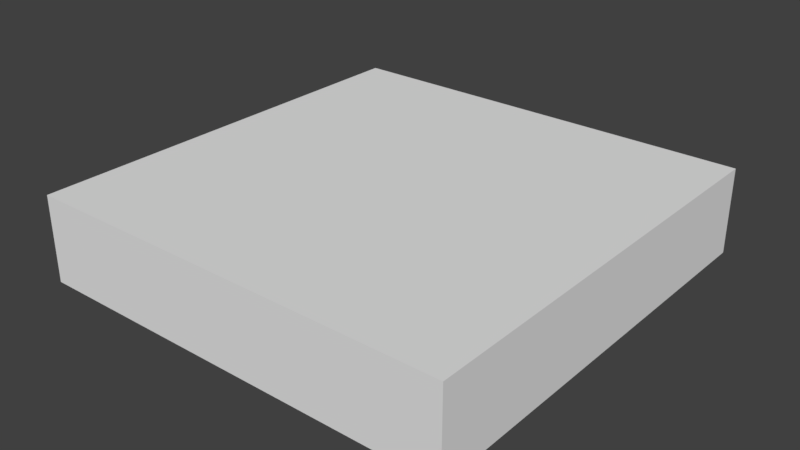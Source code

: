 # Source: cube5x5x1.blend  (saved by Blender 2.77.0; exported with 4.5.12 LTS)
import bpy
from mathutils import Matrix  # noqa: F401  (used for matrix-valued properties, if any)

bpy.ops.wm.read_factory_settings(use_empty=True)
scene = bpy.context.scene
scene.name = 'Scene'

# ---- collections
col_collection_1 = bpy.data.collections.new('Collection 1'); scene.collection.children.link(col_collection_1)

# ---- materials (node trees are filled in below, after node groups)
mat_material = bpy.data.materials.new('Material')
mat_material.alpha_threshold = 0.0
mat_material.use_transparent_shadow = False
mat_material.roughness = 0.5
mat_material.line_color = (0.0, 0.0, 0.0, 1.0)

# ---- material node trees

# ---- world
world_world = bpy.data.worlds.new('World'); scene.world = world_world
world_world.color = (0.05088, 0.05088, 0.05088)
world_world.use_sun_shadow = False
world_world.sun_shadow_jitter_overblur = 0.0
world_world.cycles.sampling_method = 'MANUAL'

# ---- meshes
me_cube = bpy.data.meshes.new('Cube')
me_cube.from_pydata([(5.0, 5.0, 0.0), (5.0, 0.0, 0.0), (-1.192e-07, 1.788e-07, 0.0), (3.576e-07, 5.0, 0.0), (5.0, 5.0, 1.0), (5.0, -5.96e-07, 1.0), (-3.576e-07, 3.576e-07, 1.0), (5.96e-08, 5.0, 1.0)], [], [(0, 1, 2, 3), (4, 7, 6, 5), (0, 4, 5, 1), (1, 5, 6, 2), (2, 6, 7, 3), (4, 0, 3, 7)])
_uv = me_cube.uv_layers.new(name='UVMap')
_uv.uv.foreach_set('vector', [0.0, 0.0, 0.0, -2.5, -2.5, -2.5, -2.5, 2.384e-07, 2.384e-07, 1.0, -2.5, 1.0, -2.5, -1.5, -4.768e-07, -1.5, 0.0, 0.5, -2.384e-07, 1.0, -2.5, 1.0, -2.5, 0.5, 0.0, 0.5, -4.768e-07, 1.0, -2.5, 1.0, -2.5, 0.5, 0.5, 0.5, 0.5, 1.0, 3.0, 1.0, 3.0, 0.5, 2.384e-07, 0.0, 0.0, -0.5, -2.5, -0.5, -2.5, 0.0])
me_cube.materials.append(mat_material)
me_cube.use_remesh_preserve_volume = False
me_cube.use_remesh_preserve_attributes = False
me_cube.use_mirror_vertex_groups = False
me_cube.update()

# ---- objects
ob_cube5x5x1 = bpy.data.objects.new('cube5x5x1', me_cube)

# ---- transforms, parenting, visibility, modifiers, constraints
ob_cube5x5x1.location = (0.0, 0.0, 0.0)
ob_cube5x5x1.lock_rotations_4d = False
ob_cube5x5x1.empty_display_type = 'ARROWS'
ob_cube5x5x1.lineart.crease_threshold = 0.0

# ---- collection membership
col_collection_1.objects.link(ob_cube5x5x1)

# ---- scene / render settings (as saved in the file)
scene.frame_start = 1; scene.frame_end = 250; scene.frame_set(1)
scene.render.engine = 'BLENDER_EEVEE_NEXT'
scene.render.resolution_percentage = 50
scene.render.dither_intensity = 0.0
scene.cycles.use_denoising = False
scene.cycles.samples = 128
scene.cycles.sampling_pattern = 'TABULATED_SOBOL'
scene.cycles.light_sampling_threshold = 0.0
scene.cycles.use_adaptive_sampling = False
scene.cycles.use_light_tree = False
scene.cycles.blur_glossy = 0.0
scene.cycles.sample_clamp_indirect = 0.0
scene.view_settings.view_transform = 'Standard'
bpy.context.view_layer.update()

# ---- added for rendering (the .blend has no active camera and no usable light): camera, sun
cam_auto = bpy.data.cameras.new('AutoCamera')
cam_auto.lens = 50.0
cam_auto.sensor_width = 36.0
cam_auto.clip_end = 1000.0
ob_auto_camera = bpy.data.objects.new('AutoCamera', cam_auto)
scene.collection.objects.link(ob_auto_camera)
ob_auto_camera.location = (9.10743, -5.42891, 5.78594)
ob_auto_camera.rotation_euler = (1.09748, -7.21219e-08, 0.694738)
scene.camera = ob_auto_camera
light_auto_sun = bpy.data.lights.new('AutoSun', 'SUN')
light_auto_sun.energy = 3.0
light_auto_sun.angle = 0.0523599
ob_auto_sun = bpy.data.objects.new('AutoSun', light_auto_sun)
scene.collection.objects.link(ob_auto_sun)
ob_auto_sun.rotation_euler = (0.872665, 0.174533, 0.523599)
bpy.context.view_layer.update()
